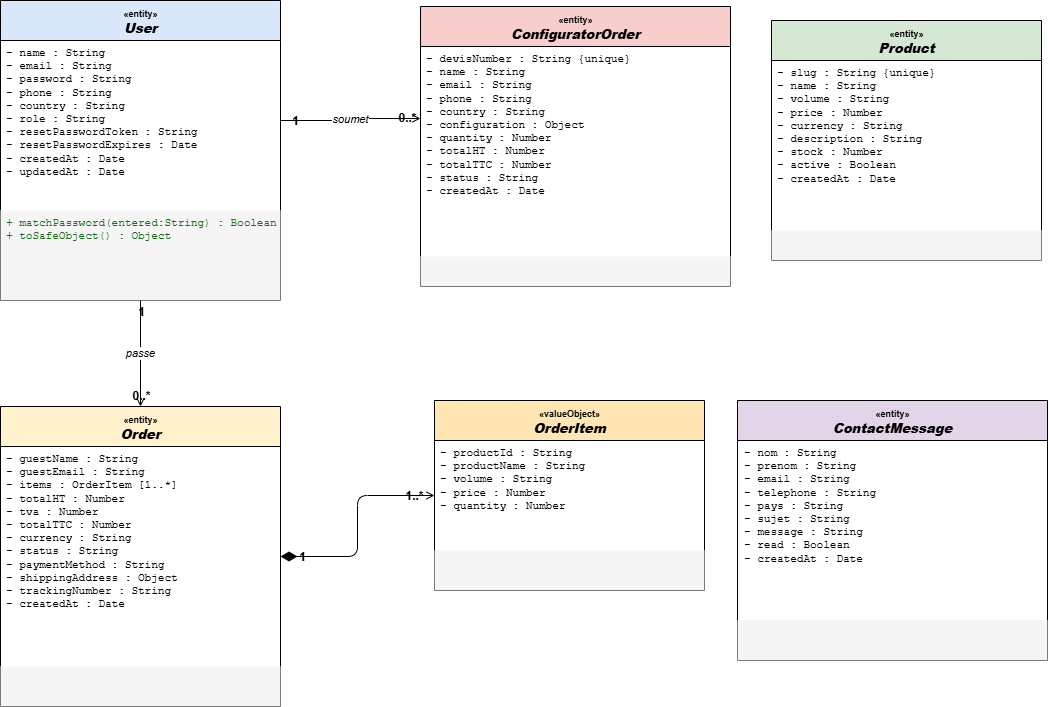

The diagram above was exported from draw.io. Its source (the exported page's mxGraphModel, read from the mxfile embedded in the PNG):
<mxGraphModel dx="1871" dy="753" grid="0" gridSize="10" guides="1" tooltips="1" connect="1" arrows="1" fold="1" page="0" pageScale="1" pageWidth="1800" pageHeight="1200" math="0" shadow="0">
  <root>
    <mxCell id="0" />
    <mxCell id="1" parent="0" />
    <mxCell id="u1" parent="1" style="swimlane;startSize=40;fillColor=#dae8fc;strokeColor=#000000;fontSize=13;align=center;html=1;" value="&lt;font style='font-size:9px'&gt;«entity»&lt;/font&gt;&lt;br&gt;&lt;b&gt;&lt;i&gt;User&lt;/i&gt;&lt;/b&gt;" vertex="1">
      <mxGeometry height="300" width="280" x="-38" as="geometry" />
    </mxCell>
    <mxCell id="u2" parent="u1" style="text;strokeColor=none;fillColor=none;align=left;verticalAlign=top;spacingLeft=4;fontSize=11;fontFamily=Courier New;html=1;" value="- name : String&#10;- email : String&#10;- password : String&#10;- phone : String&#10;- country : String&#10;- role : String&#10;- resetPasswordToken : String&#10;- resetPasswordExpires : Date&#10;- createdAt : Date&#10;- updatedAt : Date" vertex="1">
      <mxGeometry height="170" width="280" y="40" as="geometry" />
    </mxCell>
    <mxCell id="u3" parent="u1" style="text;strokeColor=none;fillColor=#f5f5f5;align=left;verticalAlign=top;spacingLeft=4;fontSize=11;fontFamily=Courier New;fontColor=#1a6b1a;html=1;" value="+ matchPassword(entered:String) : Boolean&#10;+ toSafeObject() : Object" vertex="1">
      <mxGeometry height="90" width="280" y="210" as="geometry" />
    </mxCell>
    <mxCell id="c1" parent="1" style="swimlane;startSize=40;fillColor=#f8cecc;strokeColor=#000000;fontSize=13;align=center;html=1;" value="&lt;font style='font-size:9px'&gt;«entity»&lt;/font&gt;&lt;br&gt;&lt;b&gt;&lt;i&gt;ConfiguratorOrder&lt;/i&gt;&lt;/b&gt;" vertex="1">
      <mxGeometry height="280" width="310" x="382" y="6" as="geometry" />
    </mxCell>
    <mxCell id="c2" parent="c1" style="text;strokeColor=none;fillColor=none;align=left;verticalAlign=top;spacingLeft=4;fontSize=11;fontFamily=Courier New;html=1;" value="- devisNumber : String {unique}&#10;- name : String&#10;- email : String&#10;- phone : String&#10;- country : String&#10;- configuration : Object&#10;- quantity : Number&#10;- totalHT : Number&#10;- totalTTC : Number&#10;- status : String&#10;- createdAt : Date" vertex="1">
      <mxGeometry height="210" width="310" y="40" as="geometry" />
    </mxCell>
    <mxCell id="c3" parent="c1" style="text;strokeColor=none;fillColor=#f5f5f5;align=left;verticalAlign=top;spacingLeft=4;fontSize=11;html=1;" value=" " vertex="1">
      <mxGeometry height="30" width="310" y="250" as="geometry" />
    </mxCell>
    <mxCell id="p1" parent="1" style="swimlane;startSize=40;fillColor=#d5e8d4;strokeColor=#000000;fontSize=13;align=center;html=1;" value="&lt;font style='font-size:9px'&gt;«entity»&lt;/font&gt;&lt;br&gt;&lt;b&gt;&lt;i&gt;Product&lt;/i&gt;&lt;/b&gt;" vertex="1">
      <mxGeometry height="240" width="270" x="733" y="20" as="geometry" />
    </mxCell>
    <mxCell id="p2" parent="p1" style="text;strokeColor=none;fillColor=none;align=left;verticalAlign=top;spacingLeft=4;fontSize=11;fontFamily=Courier New;html=1;" value="- slug : String {unique}&#10;- name : String&#10;- volume : String&#10;- price : Number&#10;- currency : String&#10;- description : String&#10;- stock : Number&#10;- active : Boolean&#10;- createdAt : Date" vertex="1">
      <mxGeometry height="170" width="270" y="40" as="geometry" />
    </mxCell>
    <mxCell id="p3" parent="p1" style="text;strokeColor=none;fillColor=#f5f5f5;align=left;verticalAlign=top;spacingLeft=4;fontSize=11;html=1;" value=" " vertex="1">
      <mxGeometry height="30" width="270" y="210" as="geometry" />
    </mxCell>
    <mxCell id="o1" parent="1" style="swimlane;startSize=40;fillColor=#fff2cc;strokeColor=#000000;fontSize=13;align=center;html=1;" value="&lt;font style='font-size:9px'&gt;«entity»&lt;/font&gt;&lt;br&gt;&lt;b&gt;&lt;i&gt;Order&lt;/i&gt;&lt;/b&gt;" vertex="1">
      <mxGeometry height="300" width="280" x="-38" y="406" as="geometry" />
    </mxCell>
    <mxCell id="o2" parent="o1" style="text;strokeColor=none;fillColor=none;align=left;verticalAlign=top;spacingLeft=4;fontSize=11;fontFamily=Courier New;html=1;" value="- guestName : String&#10;- guestEmail : String&#10;- items : OrderItem [1..*]&#10;- totalHT : Number&#10;- tva : Number&#10;- totalTTC : Number&#10;- currency : String&#10;- status : String&#10;- paymentMethod : String&#10;- shippingAddress : Object&#10;- trackingNumber : String&#10;- createdAt : Date" vertex="1">
      <mxGeometry height="220" width="280" y="40" as="geometry" />
    </mxCell>
    <mxCell id="o3" parent="o1" style="text;strokeColor=none;fillColor=#f5f5f5;align=left;verticalAlign=top;spacingLeft=4;fontSize=11;html=1;" value=" " vertex="1">
      <mxGeometry height="40" width="280" y="260" as="geometry" />
    </mxCell>
    <mxCell id="oi1" parent="1" style="swimlane;startSize=40;fillColor=#ffe6b3;strokeColor=#000000;fontSize=13;align=center;html=1;" value="&lt;font style='font-size:9px'&gt;«valueObject»&lt;/font&gt;&lt;br&gt;&lt;b&gt;&lt;i&gt;OrderItem&lt;/i&gt;&lt;/b&gt;" vertex="1">
      <mxGeometry height="190" width="270" x="396" y="400" as="geometry" />
    </mxCell>
    <mxCell id="oi2" parent="oi1" style="text;strokeColor=none;fillColor=none;align=left;verticalAlign=top;spacingLeft=4;fontSize=11;fontFamily=Courier New;html=1;" value="- productId : String&#10;- productName : String&#10;- volume : String&#10;- price : Number&#10;- quantity : Number" vertex="1">
      <mxGeometry height="110" width="270" y="40" as="geometry" />
    </mxCell>
    <mxCell id="oi3" parent="oi1" style="text;strokeColor=none;fillColor=#f5f5f5;align=left;verticalAlign=top;spacingLeft=4;fontSize=11;html=1;" value=" " vertex="1">
      <mxGeometry height="40" width="270" y="150" as="geometry" />
    </mxCell>
    <mxCell id="cm1" parent="1" style="swimlane;startSize=40;fillColor=#e1d5e7;strokeColor=#000000;fontSize=13;align=center;html=1;" value="&lt;font style='font-size:9px'&gt;«entity»&lt;/font&gt;&lt;br&gt;&lt;b&gt;&lt;i&gt;ContactMessage&lt;/i&gt;&lt;/b&gt;" vertex="1">
      <mxGeometry height="260" width="310" x="699" y="400" as="geometry" />
    </mxCell>
    <mxCell id="cm2" parent="cm1" style="text;strokeColor=none;fillColor=none;align=left;verticalAlign=top;spacingLeft=4;fontSize=11;fontFamily=Courier New;html=1;" value="- nom : String&#10;- prenom : String&#10;- email : String&#10;- telephone : String&#10;- pays : String&#10;- sujet : String&#10;- message : String&#10;- read : Boolean&#10;- createdAt : Date" vertex="1">
      <mxGeometry height="180" width="310" x="1" y="40" as="geometry" />
    </mxCell>
    <mxCell id="cm3" parent="cm1" style="text;strokeColor=none;fillColor=#f5f5f5;align=left;verticalAlign=top;spacingLeft=4;fontSize=11;html=1;" value=" " vertex="1">
      <mxGeometry height="40" width="310" y="220" as="geometry" />
    </mxCell>
    <mxCell id="r1" edge="1" parent="1" source="u1" style="edgeStyle=orthogonalEdgeStyle;endArrow=open;endFill=0;exitX=1;exitY=0.4;entryX=0;entryY=0.4;fontSize=11;fontStyle=2;html=1;" target="c1" value="soumet">
      <mxGeometry relative="1" as="geometry" />
    </mxCell>
    <mxCell id="r1a" connectable="0" parent="r1" style="resizable=0;fontSize=12;fontStyle=1;html=1;" value="1" vertex="1">
      <mxGeometry relative="1" x="-0.8" as="geometry">
        <mxPoint as="offset" />
      </mxGeometry>
    </mxCell>
    <mxCell id="r1b" connectable="0" parent="r1" style="resizable=0;fontSize=12;fontStyle=1;html=1;" value="0..*" vertex="1">
      <mxGeometry relative="1" x="0.8" as="geometry">
        <mxPoint as="offset" />
      </mxGeometry>
    </mxCell>
    <mxCell id="r2" edge="1" parent="1" source="u1" style="edgeStyle=orthogonalEdgeStyle;endArrow=open;endFill=0;exitX=0.5;exitY=1;entryX=0.5;entryY=0;fontSize=11;fontStyle=2;html=1;" target="o1" value="passe">
      <mxGeometry relative="1" as="geometry" />
    </mxCell>
    <mxCell id="r2a" connectable="0" parent="r2" style="resizable=0;fontSize=12;fontStyle=1;html=1;" value="1" vertex="1">
      <mxGeometry relative="1" x="-0.8" as="geometry">
        <mxPoint as="offset" />
      </mxGeometry>
    </mxCell>
    <mxCell id="r2b" connectable="0" parent="r2" style="resizable=0;fontSize=12;fontStyle=1;html=1;" value="0..*" vertex="1">
      <mxGeometry relative="1" x="0.8" as="geometry">
        <mxPoint as="offset" />
      </mxGeometry>
    </mxCell>
    <mxCell id="r3" edge="1" parent="1" source="o1" style="edgeStyle=orthogonalEdgeStyle;endArrow=open;endFill=0;startArrow=diamondThin;startFill=1;startSize=14;exitX=1;exitY=0.5;entryX=0;entryY=0.5;html=1;" target="oi1" value="">
      <mxGeometry relative="1" as="geometry" />
    </mxCell>
    <mxCell id="r3a" connectable="0" parent="r3" style="resizable=0;fontSize=12;fontStyle=1;html=1;" value="1" vertex="1">
      <mxGeometry relative="1" x="-0.8" as="geometry">
        <mxPoint as="offset" />
      </mxGeometry>
    </mxCell>
    <mxCell id="r3b" connectable="0" parent="r3" style="resizable=0;fontSize=12;fontStyle=1;html=1;" value="1..*" vertex="1">
      <mxGeometry relative="1" x="0.8" as="geometry">
        <mxPoint as="offset" />
      </mxGeometry>
    </mxCell>
  </root>
</mxGraphModel>